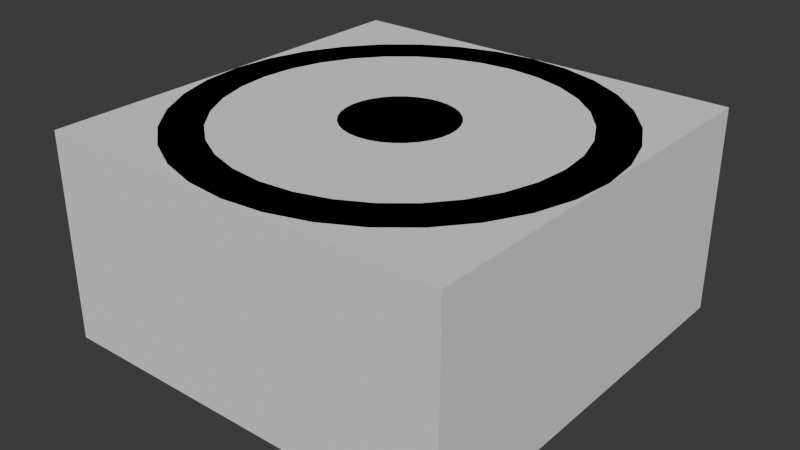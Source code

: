 # Source: weapon_spawner.blend  (saved by Blender 4.5.87; exported with 4.5.12 LTS)
import bpy
from mathutils import Matrix  # noqa: F401  (used for matrix-valued properties, if any)

bpy.ops.wm.read_factory_settings(use_empty=True)
scene = bpy.context.scene
scene.name = 'Scene'

# ---- collections
col_collection = bpy.data.collections.new('Collection'); scene.collection.children.link(col_collection)

# ---- world
world_world = bpy.data.worlds.new('World'); scene.world = world_world
world_world.use_nodes = True; world_world.node_tree.nodes.clear()
_N = world_world.node_tree.nodes; _L = world_world.node_tree.links
n0 = _N.new('ShaderNodeOutputWorld'); n0.name = 'World Output'; n0.location = (200, 100)
n1 = _N.new('ShaderNodeBackground'); n1.name = 'Background'; n1.location = (-200, 100)
n1.inputs[0].default_value = (0.05088, 0.05088, 0.05088, 1.0)
_L.new(n1.outputs[0], n0.inputs[0])
n0.is_active_output = True
world_world.color = (0.05088, 0.05088, 0.05088)
world_world.sun_shadow_jitter_overblur = 0.0

# ---- meshes
me_cylinder = bpy.data.meshes.new('Cylinder')
me_cylinder.from_pydata([(0.0, 1.0, 0.0), (0.0, 1.0, 1.0), (0.1951, 0.9808, 0.0), (0.1951, 0.9808, 1.0), (0.3827, 0.9239, 0.0), (0.3827, 0.9239, 1.0), (0.5556, 0.8315, 0.0), (0.5556, 0.8315, 1.0), (0.7071, 0.7071, 0.0), (0.7071, 0.7071, 1.0), (0.8315, 0.5556, 0.0), (0.8315, 0.5556, 1.0), (0.9239, 0.3827, 0.0), (0.9239, 0.3827, 1.0), (0.9808, 0.1951, 0.0), (0.9808, 0.1951, 1.0), (1.0, 0.0, 0.0), (1.0, 0.0, 1.0), (0.9808, -0.1951, 0.0), (0.9808, -0.1951, 1.0), (0.9239, -0.3827, 0.0), (0.9239, -0.3827, 1.0), (0.8315, -0.5556, 0.0), (0.8315, -0.5556, 1.0), (0.7071, -0.7071, 0.0), (0.7071, -0.7071, 1.0), (0.5556, -0.8315, 0.0), (0.5556, -0.8315, 1.0), (0.3827, -0.9239, 0.0), (0.3827, -0.9239, 1.0), (0.1951, -0.9808, 0.0), (0.1951, -0.9808, 1.0), (0.0, -1.0, 0.0), (0.0, -1.0, 1.0), (-0.1951, -0.9808, 0.0), (-0.1951, -0.9808, 1.0), (-0.3827, -0.9239, 0.0), (-0.3827, -0.9239, 1.0), (-0.5556, -0.8315, 0.0), (-0.5556, -0.8315, 1.0), (-0.7071, -0.7071, 0.0), (-0.7071, -0.7071, 1.0), (-0.8315, -0.5556, 0.0), (-0.8315, -0.5556, 1.0), (-0.9239, -0.3827, 0.0), (-0.9239, -0.3827, 1.0), (-0.9808, -0.1951, 0.0), (-0.9808, -0.1951, 1.0), (-1.0, 0.0, 0.0), (-1.0, 0.0, 1.0), (-0.9808, 0.1951, 0.0), (-0.9808, 0.1951, 1.0), (-0.9239, 0.3827, 0.0), (-0.9239, 0.3827, 1.0), (-0.8315, 0.5556, 0.0), (-0.8315, 0.5556, 1.0), (-0.7071, 0.7071, 0.0), (-0.7071, 0.7071, 1.0), (-0.5556, 0.8315, 0.0), (-0.5556, 0.8315, 1.0), (-0.3827, 0.9239, 0.0), (-0.3827, 0.9239, 1.0), (-0.1951, 0.9808, 0.0), (-0.1951, 0.9808, 1.0), (-0.0515, 0.2589, 1.0), (-0.101, 0.2439, 1.0), (-0.1466, 0.2195, 1.0), (-0.1866, 0.1866, 1.0), (-0.2195, 0.1466, 1.0), (-0.2439, 0.101, 1.0), (-0.2589, 0.0515, 1.0), (-0.264, -2.778e-09, 1.0), (-0.2589, -0.0515, 1.0), (-0.2439, -0.101, 1.0), (-0.2195, -0.1466, 1.0), (-0.1866, -0.1866, 1.0), (-0.1466, -0.2195, 1.0), (-0.101, -0.2439, 1.0), (-0.0515, -0.2589, 1.0), (-1.196e-08, -0.264, 1.0), (0.05149, -0.2589, 1.0), (0.101, -0.2439, 1.0), (0.1466, -0.2195, 1.0), (0.1866, -0.1866, 1.0), (0.2195, -0.1466, 1.0), (0.2439, -0.101, 1.0), (0.2589, -0.0515, 1.0), (0.264, -2.778e-09, 1.0), (0.2589, 0.0515, 1.0), (0.2439, 0.101, 1.0), (0.2195, 0.1466, 1.0), (0.1866, 0.1866, 1.0), (0.1466, 0.2195, 1.0), (0.101, 0.2439, 1.0), (0.05149, 0.2589, 1.0), (-1.196e-08, 0.264, 1.0), (-0.1581, 0.795, 1.0), (-0.3102, 0.7489, 1.0), (-0.4503, 0.674, 1.0), (-0.5732, 0.5732, 1.0), (-0.674, 0.4503, 1.0), (-0.7489, 0.3102, 1.0), (-0.795, 0.1581, 1.0), (-0.8106, -2.822e-09, 1.0), (-0.795, -0.1581, 1.0), (-0.7489, -0.3102, 1.0), (-0.674, -0.4503, 1.0), (-0.5732, -0.5732, 1.0), (-0.4503, -0.674, 1.0), (-0.3102, -0.7489, 1.0), (-0.1581, -0.795, 1.0), (-2.293e-09, -0.8106, 1.0), (0.1581, -0.795, 1.0), (0.3102, -0.7489, 1.0), (0.4503, -0.674, 1.0), (0.5732, -0.5732, 1.0), (0.674, -0.4503, 1.0), (0.7489, -0.3102, 1.0), (0.795, -0.1581, 1.0), (0.8106, -2.822e-09, 1.0), (0.795, 0.1581, 1.0), (0.7489, 0.3102, 1.0), (0.674, 0.4503, 1.0), (0.5732, 0.5732, 1.0), (0.4503, 0.674, 1.0), (0.3102, 0.7489, 1.0), (0.1581, 0.795, 1.0), (-2.293e-09, 0.8106, 1.0), (-0.1756, -0.1724, 1.0), (-0.1971, -0.1188, 1.0), (-0.2104, -0.06055, 1.0), (-0.2148, -9.313e-10, 1.0), (-0.2104, 0.06055, 1.0), (-0.1971, 0.1188, 1.0), (-0.1756, 0.1724, 1.0), (-0.1225, -0.1916, 1.0), (-0.1384, -0.132, 1.0), (-0.1482, -0.06728, 1.0), (-0.1515, -1.863e-09, 1.0), (-0.1482, 0.06728, 1.0), (-0.1384, 0.132, 1.0), (-0.1225, 0.1916, 1.0), (-0.06288, -0.2034, 1.0), (-0.07134, -0.1401, 1.0), (-0.07654, -0.07143, 1.0), (-0.0783, -2.794e-09, 1.0), (-0.07654, 0.07143, 1.0), (-0.07134, 0.1401, 1.0), (-0.06288, 0.2034, 1.0), (-5.588e-09, -0.2074, 1.0), (-3.725e-09, -0.1429, 1.0), (-1.863e-08, -0.07282, 1.0), (-2.235e-08, -3.725e-09, 1.0), (-1.863e-08, 0.07282, 1.0), (-7.451e-09, 0.1429, 1.0), (-1.863e-09, 0.2074, 1.0), (0.06288, -0.2034, 1.0), (0.07134, -0.1401, 1.0), (0.07654, -0.07143, 1.0), (0.0783, -4.657e-09, 1.0), (0.07654, 0.07143, 1.0), (0.07134, 0.1401, 1.0), (0.06288, 0.2034, 1.0), (0.1225, -0.1916, 1.0), (0.1384, -0.132, 1.0), (0.1482, -0.06728, 1.0), (0.1515, -5.588e-09, 1.0), (0.1482, 0.06728, 1.0), (0.1384, 0.132, 1.0), (0.1225, 0.1916, 1.0), (0.1756, -0.1724, 1.0), (0.1971, -0.1188, 1.0), (0.2104, -0.06055, 1.0), (0.2148, -6.519e-09, 1.0), (0.2104, 0.06055, 1.0), (0.1971, 0.1188, 1.0), (0.1756, 0.1724, 1.0), (-5.947e-09, 0.6343, 0.9426), (-9.242e-09, 0.4483, 0.9426), (0.08747, 0.4397, 0.9426), (0.1237, 0.6221, 0.9426), (0.1716, 0.4142, 0.9426), (0.2427, 0.586, 0.9426), (0.2491, 0.3728, 0.9426), (0.3524, 0.5274, 0.9426), (0.317, 0.317, 0.9426), (0.4485, 0.4485, 0.9426), (0.3728, 0.2491, 0.9426), (0.5274, 0.3524, 0.9426), (0.4142, 0.1716, 0.9426), (0.586, 0.2427, 0.9426), (0.4397, 0.08747, 0.9426), (0.6221, 0.1237, 0.9426), (0.4483, -3.418e-09, 0.9426), (0.6343, -3.424e-09, 0.9426), (0.4397, -0.08747, 0.9426), (0.6221, -0.1237, 0.9426), (0.4142, -0.1716, 0.9426), (0.586, -0.2427, 0.9426), (0.3728, -0.2491, 0.9426), (0.5274, -0.3524, 0.9426), (0.317, -0.317, 0.9426), (0.4485, -0.4485, 0.9426), (0.2491, -0.3728, 0.9426), (0.3524, -0.5274, 0.9426), (0.1716, -0.4142, 0.9426), (0.2427, -0.586, 0.9426), (0.08747, -0.4397, 0.9426), (0.1237, -0.6221, 0.9426), (-9.242e-09, -0.4483, 0.9426), (-5.947e-09, -0.6343, 0.9426), (-0.08747, -0.4397, 0.9426), (-0.1237, -0.6221, 0.9426), (-0.1716, -0.4142, 0.9426), (-0.2427, -0.586, 0.9426), (-0.2491, -0.3728, 0.9426), (-0.3524, -0.5274, 0.9426), (-0.317, -0.317, 0.9426), (-0.4485, -0.4485, 0.9426), (-0.3728, -0.2491, 0.9426), (-0.5274, -0.3524, 0.9426), (-0.4142, -0.1716, 0.9426), (-0.586, -0.2427, 0.9426), (-0.4397, -0.08747, 0.9426), (-0.6221, -0.1237, 0.9426), (-0.4483, -3.418e-09, 0.9426), (-0.6343, -3.424e-09, 0.9426), (-0.4397, 0.08747, 0.9426), (-0.6221, 0.1237, 0.9426), (-0.4142, 0.1716, 0.9426), (-0.586, 0.2427, 0.9426), (-0.3728, 0.2491, 0.9426), (-0.5274, 0.3524, 0.9426), (-0.317, 0.317, 0.9426), (-0.4485, 0.4485, 0.9426), (-0.2491, 0.3728, 0.9426), (-0.3524, 0.5274, 0.9426), (-0.1716, 0.4142, 0.9426), (-0.2427, 0.586, 0.9426), (-0.08747, 0.4397, 0.9426), (-0.1237, 0.6221, 0.9426), (0.6533, 0.6652, 0.0), (0.45, 0.7467, 0.0), (0.2294, 0.7969, 0.0), (5.215e-08, 0.8139, 0.0), (-0.2294, 0.7969, -5.96e-08), (-0.45, 0.7467, 0.0), (-0.6533, 0.6652, 0.0), (0.7259, 0.4639, 0.0), (0.5, 0.5243, 0.0), (0.2549, 0.5615, 0.0), (4.47e-08, 0.574, 0.0), (-0.2549, 0.5615, -5.96e-08), (-0.5, 0.5243, 0.0), (-0.7259, 0.4639, 0.0), (0.7706, 0.2382, 0.0), (0.5308, 0.2703, 0.0), (0.2706, 0.29, 0.0), (0.0, 0.2967, 0.0), (-0.2706, 0.29, 0.0), (-0.5308, 0.2703, 0.0), (-0.7706, 0.2382, 0.0), (0.7857, 0.0, 0.0), (0.5412, -1.49e-08, 0.0), (0.2759, -1.49e-08, 0.0), (2.98e-08, -2.98e-08, 0.0), (-0.2759, 0.0, 0.0), (-0.5412, -1.49e-08, 0.0), (-0.7857, -1.49e-08, 0.0), (0.7706, -0.2382, 0.0), (0.5308, -0.2703, 0.0), (0.2706, -0.29, 0.0), (0.0, -0.2967, 0.0), (-0.2706, -0.29, 0.0), (-0.5308, -0.2703, 0.0), (-0.7706, -0.2382, 0.0), (0.7259, -0.4639, 0.0), (0.5, -0.5243, 0.0), (0.2549, -0.5615, -5.96e-08), (1.49e-08, -0.574, 0.0), (-0.2549, -0.5615, 0.0), (-0.5, -0.5243, 0.0), (-0.7259, -0.4639, -5.96e-08), (0.6533, -0.6652, 0.0), (0.45, -0.7467, 0.0), (0.2294, -0.7969, -5.96e-08), (7.451e-09, -0.8139, 0.0), (-0.2294, -0.7969, 0.0), (-0.45, -0.7467, 0.0), (-0.6533, -0.6652, -5.96e-08)], [], [(0, 1, 3, 2), (2, 3, 5, 4), (4, 5, 7, 6), (6, 7, 9, 8), (8, 9, 11, 10), (10, 11, 13, 12), (12, 13, 15, 14), (14, 15, 17, 16), (16, 17, 19, 18), (18, 19, 21, 20), (20, 21, 23, 22), (22, 23, 25, 24), (24, 25, 27, 26), (26, 27, 29, 28), (28, 29, 31, 30), (30, 31, 33, 32), (32, 33, 35, 34), (34, 35, 37, 36), (36, 37, 39, 38), (38, 39, 41, 40), (40, 41, 43, 42), (42, 43, 45, 44), (44, 45, 47, 46), (46, 47, 49, 48), (48, 49, 51, 50), (50, 51, 53, 52), (52, 53, 55, 54), (54, 55, 57, 56), (56, 57, 59, 58), (58, 59, 61, 60), (60, 61, 63, 62), (62, 63, 1, 0), (5, 3, 126, 125), (49, 47, 104, 103), (31, 29, 113, 112), (13, 11, 122, 121), (57, 55, 100, 99), (39, 37, 109, 108), (21, 19, 118, 117), (1, 63, 96, 127), (3, 1, 127, 126), (47, 45, 105, 104), (29, 27, 114, 113), (11, 9, 123, 122), (55, 53, 101, 100), (37, 35, 110, 109), (19, 17, 119, 118), (63, 61, 97, 96), (45, 43, 106, 105), (27, 25, 115, 114), (9, 7, 124, 123), (53, 51, 102, 101), (35, 33, 111, 110), (17, 15, 120, 119), (61, 59, 98, 97), (43, 41, 107, 106), (25, 23, 116, 115), (7, 5, 125, 124), (51, 49, 103, 102), (33, 31, 112, 111), (15, 13, 121, 120), (59, 57, 99, 98), (41, 39, 108, 107), (23, 21, 117, 116), (75, 76, 128, 74), (76, 77, 135, 128), (77, 78, 142, 135), (78, 79, 149, 142), (79, 80, 156, 149), (80, 81, 163, 156), (81, 82, 170, 163), (82, 83, 84, 170), (74, 128, 129, 73), (128, 135, 136, 129), (135, 142, 143, 136), (142, 149, 150, 143), (149, 156, 157, 150), (156, 163, 164, 157), (163, 170, 171, 164), (170, 84, 85, 171), (73, 129, 130, 72), (129, 136, 137, 130), (136, 143, 144, 137), (143, 150, 151, 144), (150, 157, 158, 151), (157, 164, 165, 158), (164, 171, 172, 165), (171, 85, 86, 172), (72, 130, 131, 71), (130, 137, 138, 131), (137, 144, 145, 138), (144, 151, 152, 145), (151, 158, 159, 152), (158, 165, 166, 159), (165, 172, 173, 166), (172, 86, 87, 173), (71, 131, 132, 70), (131, 138, 139, 132), (138, 145, 146, 139), (145, 152, 153, 146), (152, 159, 160, 153), (159, 166, 167, 160), (166, 173, 174, 167), (173, 87, 88, 174), (70, 132, 133, 69), (132, 139, 140, 133), (139, 146, 147, 140), (146, 153, 154, 147), (153, 160, 161, 154), (160, 167, 168, 161), (167, 174, 175, 168), (174, 88, 89, 175), (69, 133, 134, 68), (133, 140, 141, 134), (140, 147, 148, 141), (147, 154, 155, 148), (154, 161, 162, 155), (161, 168, 169, 162), (168, 175, 176, 169), (175, 89, 90, 176), (68, 134, 66, 67), (134, 141, 65, 66), (141, 148, 64, 65), (148, 155, 95, 64), (155, 162, 94, 95), (162, 169, 93, 94), (169, 176, 92, 93), (176, 90, 91, 92), (180, 177, 178, 179), (182, 180, 179, 181), (184, 182, 181, 183), (186, 184, 183, 185), (188, 186, 185, 187), (190, 188, 187, 189), (192, 190, 189, 191), (194, 192, 191, 193), (196, 194, 193, 195), (198, 196, 195, 197), (200, 198, 197, 199), (202, 200, 199, 201), (204, 202, 201, 203), (206, 204, 203, 205), (208, 206, 205, 207), (210, 208, 207, 209), (212, 210, 209, 211), (214, 212, 211, 213), (216, 214, 213, 215), (218, 216, 215, 217), (220, 218, 217, 219), (222, 220, 219, 221), (224, 222, 221, 223), (226, 224, 223, 225), (228, 226, 225, 227), (230, 228, 227, 229), (232, 230, 229, 231), (234, 232, 231, 233), (236, 234, 233, 235), (238, 236, 235, 237), (240, 238, 237, 239), (177, 240, 239, 178), (179, 178, 95, 94), (127, 96, 240, 177), (126, 127, 177, 180), (178, 239, 64, 95), (125, 126, 180, 182), (181, 179, 94, 93), (124, 125, 182, 184), (183, 181, 93, 92), (123, 124, 184, 186), (185, 183, 92, 91), (122, 123, 186, 188), (187, 185, 91, 90), (121, 122, 188, 190), (189, 187, 90, 89), (120, 121, 190, 192), (191, 189, 89, 88), (119, 120, 192, 194), (193, 191, 88, 87), (118, 119, 194, 196), (195, 193, 87, 86), (197, 195, 86, 85), (117, 118, 196, 198), (116, 117, 198, 200), (199, 197, 85, 84), (115, 116, 200, 202), (201, 199, 84, 83), (114, 115, 202, 204), (203, 201, 83, 82), (113, 114, 204, 206), (205, 203, 82, 81), (112, 113, 206, 208), (207, 205, 81, 80), (111, 112, 208, 210), (209, 207, 80, 79), (110, 111, 210, 212), (211, 209, 79, 78), (109, 110, 212, 214), (213, 211, 78, 77), (108, 109, 214, 216), (215, 213, 77, 76), (107, 108, 216, 218), (217, 215, 76, 75), (106, 107, 218, 220), (219, 217, 75, 74), (105, 106, 220, 222), (221, 219, 74, 73), (104, 105, 222, 224), (223, 221, 73, 72), (225, 223, 72, 71), (103, 104, 224, 226), (102, 103, 226, 228), (227, 225, 71, 70), (101, 102, 228, 230), (229, 227, 70, 69), (100, 101, 230, 232), (231, 229, 69, 68), (99, 100, 232, 234), (233, 231, 68, 67), (98, 99, 234, 236), (235, 233, 67, 66), (97, 98, 236, 238), (237, 235, 66, 65), (96, 97, 238, 240), (239, 237, 65, 64), (8, 10, 241, 6), (10, 12, 248, 241), (12, 14, 255, 248), (14, 16, 262, 255), (16, 18, 269, 262), (18, 20, 276, 269), (20, 22, 283, 276), (22, 24, 26, 283), (6, 241, 242, 4), (241, 248, 249, 242), (248, 255, 256, 249), (255, 262, 263, 256), (262, 269, 270, 263), (269, 276, 277, 270), (276, 283, 284, 277), (283, 26, 28, 284), (4, 242, 243, 2), (242, 249, 250, 243), (249, 256, 257, 250), (256, 263, 264, 257), (263, 270, 271, 264), (270, 277, 278, 271), (277, 284, 285, 278), (284, 28, 30, 285), (2, 243, 244, 0), (243, 250, 251, 244), (250, 257, 258, 251), (257, 264, 265, 258), (264, 271, 272, 265), (271, 278, 279, 272), (278, 285, 286, 279), (285, 30, 32, 286), (0, 244, 245, 62), (244, 251, 252, 245), (251, 258, 259, 252), (258, 265, 266, 259), (265, 272, 273, 266), (272, 279, 280, 273), (279, 286, 287, 280), (286, 32, 34, 287), (62, 245, 246, 60), (245, 252, 253, 246), (252, 259, 260, 253), (259, 266, 267, 260), (266, 273, 274, 267), (273, 280, 281, 274), (280, 287, 288, 281), (287, 34, 36, 288), (60, 246, 247, 58), (246, 253, 254, 247), (253, 260, 261, 254), (260, 267, 268, 261), (267, 274, 275, 268), (274, 281, 282, 275), (281, 288, 289, 282), (288, 36, 38, 289), (58, 247, 54, 56), (247, 254, 52, 54), (254, 261, 50, 52), (261, 268, 48, 50), (268, 275, 46, 48), (275, 282, 44, 46), (282, 289, 42, 44), (289, 38, 40, 42)])
_uv = me_cylinder.uv_layers.new(name='UVMap')
_uv.uv.foreach_set('vector', [1.0, 0.5, 1.0, 1.0, 0.9688, 1.0, 0.9688, 0.5, 0.9688, 0.5, 0.9688, 1.0, 0.9375, 1.0, 0.9375, 0.5, 0.9375, 0.5, 0.9375, 1.0, 0.9062, 1.0, 0.9062, 0.5, 0.9062, 0.5, 0.9062, 1.0, 0.875, 1.0, 0.875, 0.5, 0.875, 0.5, 0.875, 1.0, 0.8438, 1.0, 0.8438, 0.5, 0.8438, 0.5, 0.8438, 1.0, 0.8125, 1.0, 0.8125, 0.5, 0.8125, 0.5, 0.8125, 1.0, 0.7812, 1.0, 0.7812, 0.5, 0.7812, 0.5, 0.7812, 1.0, 0.75, 1.0, 0.75, 0.5, 0.75, 0.5, 0.75, 1.0, 0.7188, 1.0, 0.7188, 0.5, 0.7188, 0.5, 0.7188, 1.0, 0.6875, 1.0, 0.6875, 0.5, 0.6875, 0.5, 0.6875, 1.0, 0.6562, 1.0, 0.6562, 0.5, 0.6562, 0.5, 0.6562, 1.0, 0.625, 1.0, 0.625, 0.5, 0.625, 0.5, 0.625, 1.0, 0.5938, 1.0, 0.5938, 0.5, 0.5938, 0.5, 0.5938, 1.0, 0.5625, 1.0, 0.5625, 0.5, 0.5625, 0.5, 0.5625, 1.0, 0.5312, 1.0, 0.5312, 0.5, 0.5312, 0.5, 0.5312, 1.0, 0.5, 1.0, 0.5, 0.5, 0.5, 0.5, 0.5, 1.0, 0.4688, 1.0, 0.4688, 0.5, 0.4688, 0.5, 0.4688, 1.0, 0.4375, 1.0, 0.4375, 0.5, 0.4375, 0.5, 0.4375, 1.0, 0.4062, 1.0, 0.4062, 0.5, 0.4062, 0.5, 0.4062, 1.0, 0.375, 1.0, 0.375, 0.5, 0.375, 0.5, 0.375, 1.0, 0.3438, 1.0, 0.3438, 0.5, 0.3438, 0.5, 0.3438, 1.0, 0.3125, 1.0, 0.3125, 0.5, 0.3125, 0.5, 0.3125, 1.0, 0.2812, 1.0, 0.2812, 0.5, 0.2812, 0.5, 0.2812, 1.0, 0.25, 1.0, 0.25, 0.5, 0.25, 0.5, 0.25, 1.0, 0.2188, 1.0, 0.2188, 0.5, 0.2188, 0.5, 0.2188, 1.0, 0.1875, 1.0, 0.1875, 0.5, 0.1875, 0.5, 0.1875, 1.0, 0.1562, 1.0, 0.1562, 0.5, 0.1562, 0.5, 0.1562, 1.0, 0.125, 1.0, 0.125, 0.5, 0.125, 0.5, 0.125, 1.0, 0.09375, 1.0, 0.09375, 0.5, 0.09375, 0.5, 0.09375, 1.0, 0.0625, 1.0, 0.0625, 0.5, 0.0625, 0.5, 0.0625, 1.0, 0.03125, 1.0, 0.03125, 0.5, 0.03125, 0.5, 0.03125, 1.0, 0.0, 1.0, 0.0, 0.5, 0.9375, 1.0, 0.9688, 1.0, 0.9688, 1.0, 0.9375, 1.0, 0.25, 1.0, 0.2812, 1.0, 0.2812, 1.0, 0.25, 1.0, 0.5312, 1.0, 0.5625, 1.0, 0.5625, 1.0, 0.5312, 1.0, 0.8125, 1.0, 0.8438, 1.0, 0.8438, 1.0, 0.8125, 1.0, 0.125, 1.0, 0.1562, 1.0, 0.1562, 1.0, 0.125, 1.0, 0.4062, 1.0, 0.4375, 1.0, 0.4375, 1.0, 0.4062, 1.0, 0.6875, 1.0, 0.7188, 1.0, 0.7188, 1.0, 0.6875, 1.0, 0.0, 1.0, 0.03125, 1.0, 0.03125, 1.0, 0.0, 1.0, 0.9688, 1.0, 1.0, 1.0, 1.0, 1.0, 0.9688, 1.0, 0.2812, 1.0, 0.3125, 1.0, 0.3125, 1.0, 0.2812, 1.0, 0.5625, 1.0, 0.5938, 1.0, 0.5938, 1.0, 0.5625, 1.0, 0.8438, 1.0, 0.875, 1.0, 0.875, 1.0, 0.8438, 1.0, 0.1562, 1.0, 0.1875, 1.0, 0.1875, 1.0, 0.1562, 1.0, 0.4375, 1.0, 0.4688, 1.0, 0.4688, 1.0, 0.4375, 1.0, 0.7188, 1.0, 0.75, 1.0, 0.75, 1.0, 0.7188, 1.0, 0.03125, 1.0, 0.0625, 1.0, 0.0625, 1.0, 0.03125, 1.0, 0.3125, 1.0, 0.3438, 1.0, 0.3438, 1.0, 0.3125, 1.0, 0.5938, 1.0, 0.625, 1.0, 0.625, 1.0, 0.5938, 1.0, 0.875, 1.0, 0.9062, 1.0, 0.9062, 1.0, 0.875, 1.0, 0.1875, 1.0, 0.2188, 1.0, 0.2188, 1.0, 0.1875, 1.0, 0.4688, 1.0, 0.5, 1.0, 0.5, 1.0, 0.4688, 1.0, 0.75, 1.0, 0.7812, 1.0, 0.7812, 1.0, 0.75, 1.0, 0.0625, 1.0, 0.09375, 1.0, 0.09375, 1.0, 0.0625, 1.0, 0.3438, 1.0, 0.375, 1.0, 0.375, 1.0, 0.3438, 1.0, 0.625, 1.0, 0.6562, 1.0, 0.6562, 1.0, 0.625, 1.0, 0.9062, 1.0, 0.9375, 1.0, 0.9375, 1.0, 0.9062, 1.0, 0.2188, 1.0, 0.25, 1.0, 0.25, 1.0, 0.2188, 1.0, 0.5, 1.0, 0.5312, 1.0, 0.5312, 1.0, 0.5, 1.0, 0.7812, 1.0, 0.8125, 1.0, 0.8125, 1.0, 0.7812, 1.0, 0.09375, 1.0, 0.125, 1.0, 0.125, 1.0, 0.09375, 1.0, 0.375, 1.0, 0.4062, 1.0, 0.4062, 1.0, 0.375, 1.0, 0.6562, 1.0, 0.6875, 1.0, 0.6875, 1.0, 0.6562, 1.0, 0.375, 1.0, 0.4062, 1.0, 0.375, 1.0, 0.3438, 1.0, 0.4062, 1.0, 0.4375, 1.0, 0.4021, 1.0, 0.375, 1.0, 0.4375, 1.0, 0.4688, 1.0, 0.429, 1.0, 0.4021, 1.0, 0.4688, 1.0, 0.5, 1.0, 0.4565, 1.0, 0.429, 1.0, 0.5, 1.0, 0.5312, 1.0, 0.571, 1.0, 0.5435, 1.0, 0.5312, 1.0, 0.5625, 1.0, 0.5979, 1.0, 0.571, 1.0, 0.5625, 1.0, 0.5938, 1.0, 0.625, 1.0, 0.5979, 1.0, 0.5938, 1.0, 0.625, 1.0, 0.6562, 1.0, 0.625, 1.0, 0.3438, 1.0, 0.375, 1.0, 0.3479, 1.0, 0.3125, 1.0, 0.375, 1.0, 0.4021, 1.0, 0.375, 1.0, 0.3479, 1.0, 0.4021, 1.0, 0.429, 1.0, 0.401, 1.0, 0.375, 1.0, 0.429, 1.0, 0.4565, 1.0, 0.4286, 1.0, 0.401, 1.0, 0.5435, 1.0, 0.571, 1.0, 0.599, 1.0, 0.5714, 1.0, 0.571, 1.0, 0.5979, 1.0, 0.625, 1.0, 0.599, 1.0, 0.5979, 1.0, 0.625, 1.0, 0.6521, 1.0, 0.625, 1.0, 0.625, 1.0, 0.6562, 1.0, 0.6875, 1.0, 0.6521, 1.0, 0.3125, 1.0, 0.3479, 1.0, 0.321, 1.0, 0.2812, 1.0, 0.3479, 1.0, 0.375, 1.0, 0.349, 1.0, 0.321, 1.0, 0.375, 1.0, 0.401, 1.0, 0.375, 1.0, 0.349, 1.0, 0.401, 1.0, 0.4286, 1.0, 0.4032, 1.0, 0.375, 1.0, 0.5714, 1.0, 0.599, 1.0, 0.625, 1.0, 0.5968, 1.0, 0.599, 1.0, 0.625, 1.0, 0.651, 1.0, 0.625, 1.0, 0.625, 1.0, 0.6521, 1.0, 0.679, 1.0, 0.651, 1.0, 0.6521, 1.0, 0.6875, 1.0, 0.7188, 1.0, 0.679, 1.0, 0.2812, 1.0, 0.321, 1.0, 0.2935, 1.0, 0.25, 1.0, 0.321, 1.0, 0.349, 1.0, 0.3214, 1.0, 0.2935, 1.0, 0.349, 1.0, 0.375, 1.0, 0.3468, 1.0, 0.3214, 1.0, 0.375, 1.0, 0.4032, 1.0, 0.375, 1.0, 0.3468, 1.0, 0.5968, 1.0, 0.625, 1.0, 0.6532, 1.0, 0.625, 1.0, 0.625, 1.0, 0.651, 1.0, 0.6786, 1.0, 0.6532, 1.0, 0.651, 1.0, 0.679, 1.0, 0.7065, 1.0, 0.6786, 1.0, 0.679, 1.0, 0.7188, 1.0, 0.75, 1.0, 0.7065, 1.0, 0.25, 1.0, 0.2935, 1.0, 0.2642, 1.0, 0.2188, 1.0, 0.2935, 1.0, 0.3214, 1.0, 0.2899, 1.0, 0.2642, 1.0, 0.3214, 1.0, 0.3468, 1.0, 0.3125, 1.0, 0.2899, 1.0, 0.3468, 1.0, 0.375, 1.0, 0.3387, 1.0, 0.3125, 1.0, 0.625, 1.0, 0.6532, 1.0, 0.6875, 1.0, 0.6613, 1.0, 0.6532, 1.0, 0.6786, 1.0, 0.7101, 1.0, 0.6875, 1.0, 0.6786, 1.0, 0.7065, 1.0, 0.7358, 1.0, 0.7101, 1.0, 0.7065, 1.0, 0.75, 1.0, 0.7812, 1.0, 0.7358, 1.0, 0.2188, 1.0, 0.2642, 1.0, 0.2311, 1.0, 0.1875, 1.0, 0.2642, 1.0, 0.2899, 1.0, 0.25, 1.0, 0.2311, 1.0, 0.2899, 1.0, 0.3125, 1.0, 0.2656, 1.0, 0.25, 1.0, 0.3125, 1.0, 0.3387, 1.0, 0.2857, 1.0, 0.2656, 1.0, 0.6613, 1.0, 0.6875, 1.0, 0.7344, 1.0, 0.7143, 1.0, 0.6875, 1.0, 0.7101, 1.0, 0.75, 1.0, 0.7344, 1.0, 0.7101, 1.0, 0.7358, 1.0, 0.7689, 1.0, 0.75, 1.0, 0.7358, 1.0, 0.7812, 1.0, 0.8125, 1.0, 0.7689, 1.0, 0.1875, 1.0, 0.2311, 1.0, 0.1875, 1.0, 0.1562, 1.0, 0.2311, 1.0, 0.25, 1.0, 0.19, 1.0, 0.1875, 1.0, 0.25, 1.0, 0.2656, 1.0, 0.1903, 1.0, 0.19, 1.0, 0.2656, 1.0, 0.2857, 1.0, 0.1957, 1.0, 0.1903, 1.0, 0.7143, 1.0, 0.7344, 1.0, 0.8097, 1.0, 0.8043, 1.0, 0.7344, 1.0, 0.75, 1.0, 0.81, 1.0, 0.8097, 1.0, 0.75, 1.0, 0.7689, 1.0, 0.8125, 1.0, 0.81, 1.0, 0.7689, 1.0, 0.8125, 1.0, 0.8438, 1.0, 0.8125, 1.0, 0.1562, 1.0, 0.1875, 1.0, 0.09375, 1.0, 0.125, 1.0, 0.1875, 1.0, 0.19, 1.0, 0.0625, 1.0, 0.09375, 1.0, 0.19, 1.0, 0.1903, 1.0, 0.03125, 1.0, 0.0625, 1.0, 0.1903, 1.0, 0.1957, 1.0, 0.0, 1.0, 0.03125, 1.0, 0.8043, 1.0, 0.8097, 1.0, 0.9688, 1.0, 1.0, 1.0, 0.8097, 1.0, 0.81, 1.0, 0.9375, 1.0, 0.9688, 1.0, 0.81, 1.0, 0.8125, 1.0, 0.9062, 1.0, 0.9375, 1.0, 0.8125, 1.0, 0.8438, 1.0, 0.875, 1.0, 0.9062, 1.0, 0.9688, 1.0, 1.0, 1.0, 1.0, 1.0, 0.9688, 1.0, 0.9375, 1.0, 0.9688, 1.0, 0.9688, 1.0, 0.9375, 1.0, 0.9062, 1.0, 0.9375, 1.0, 0.9375, 1.0, 0.9062, 1.0, 0.875, 1.0, 0.9062, 1.0, 0.9062, 1.0, 0.875, 1.0, 0.8438, 1.0, 0.875, 1.0, 0.875, 1.0, 0.8437, 1.0, 0.8125, 1.0, 0.8438, 1.0, 0.8437, 1.0, 0.8125, 1.0, 0.7813, 1.0, 0.8125, 1.0, 0.8125, 1.0, 0.7812, 1.0, 0.75, 1.0, 0.7813, 1.0, 0.7812, 1.0, 0.75, 1.0, 0.7188, 1.0, 0.75, 1.0, 0.75, 1.0, 0.7188, 1.0, 0.6875, 1.0, 0.7188, 1.0, 0.7188, 1.0, 0.6875, 1.0, 0.6562, 1.0, 0.6875, 1.0, 0.6875, 1.0, 0.6562, 1.0, 0.625, 1.0, 0.6562, 1.0, 0.6562, 1.0, 0.625, 1.0, 0.5938, 1.0, 0.625, 1.0, 0.625, 1.0, 0.5938, 1.0, 0.5625, 1.0, 0.5938, 1.0, 0.5938, 1.0, 0.5625, 1.0, 0.5312, 1.0, 0.5625, 1.0, 0.5625, 1.0, 0.5312, 1.0, 0.5, 1.0, 0.5312, 1.0, 0.5312, 1.0, 0.5, 1.0, 0.4688, 1.0, 0.5, 1.0, 0.5, 1.0, 0.4688, 1.0, 0.4375, 1.0, 0.4688, 1.0, 0.4688, 1.0, 0.4375, 1.0, 0.4062, 1.0, 0.4375, 1.0, 0.4375, 1.0, 0.4062, 1.0, 0.375, 1.0, 0.4062, 1.0, 0.4062, 1.0, 0.375, 1.0, 0.3438, 1.0, 0.375, 1.0, 0.375, 1.0, 0.3438, 1.0, 0.3125, 1.0, 0.3438, 1.0, 0.3438, 1.0, 0.3125, 1.0, 0.2812, 1.0, 0.3125, 1.0, 0.3125, 1.0, 0.2812, 1.0, 0.25, 1.0, 0.2812, 1.0, 0.2812, 1.0, 0.25, 1.0, 0.2188, 1.0, 0.25, 1.0, 0.25, 1.0, 0.2188, 1.0, 0.1875, 1.0, 0.2188, 1.0, 0.2188, 1.0, 0.1875, 1.0, 0.1563, 1.0, 0.1875, 1.0, 0.1875, 1.0, 0.1562, 1.0, 0.125, 1.0, 0.1563, 1.0, 0.1562, 1.0, 0.125, 1.0, 0.09375, 1.0, 0.125, 1.0, 0.125, 1.0, 0.09375, 1.0, 0.0625, 1.0, 0.09375, 1.0, 0.09375, 1.0, 0.0625, 1.0, 0.03125, 1.0, 0.0625, 1.0, 0.0625, 1.0, 0.03125, 1.0, 0.0, 1.0, 0.03125, 1.0, 0.03125, 1.0, 0.0, 1.0, 0.9688, 1.0, 1.0, 1.0, 1.0, 1.0, 0.9688, 1.0, 0.0, 1.0, 0.03125, 1.0, 0.03125, 1.0, 0.0, 1.0, 0.9688, 1.0, 1.0, 1.0, 1.0, 1.0, 0.9688, 1.0, 0.0, 1.0, 0.03125, 1.0, 0.03125, 1.0, 0.0, 1.0, 0.9375, 1.0, 0.9688, 1.0, 0.9688, 1.0, 0.9375, 1.0, 0.9375, 1.0, 0.9688, 1.0, 0.9688, 1.0, 0.9375, 1.0, 0.9062, 1.0, 0.9375, 1.0, 0.9375, 1.0, 0.9062, 1.0, 0.9062, 1.0, 0.9375, 1.0, 0.9375, 1.0, 0.9062, 1.0, 0.875, 1.0, 0.9062, 1.0, 0.9062, 1.0, 0.875, 1.0, 0.875, 1.0, 0.9062, 1.0, 0.9062, 1.0, 0.875, 1.0, 0.8438, 1.0, 0.875, 1.0, 0.875, 1.0, 0.8438, 1.0, 0.8437, 1.0, 0.875, 1.0, 0.875, 1.0, 0.8438, 1.0, 0.8125, 1.0, 0.8438, 1.0, 0.8438, 1.0, 0.8125, 1.0, 0.8125, 1.0, 0.8437, 1.0, 0.8438, 1.0, 0.8125, 1.0, 0.7812, 1.0, 0.8125, 1.0, 0.8125, 1.0, 0.7813, 1.0, 0.7812, 1.0, 0.8125, 1.0, 0.8125, 1.0, 0.7812, 1.0, 0.75, 1.0, 0.7812, 1.0, 0.7813, 1.0, 0.75, 1.0, 0.75, 1.0, 0.7812, 1.0, 0.7812, 1.0, 0.75, 1.0, 0.7188, 1.0, 0.75, 1.0, 0.75, 1.0, 0.7188, 1.0, 0.7188, 1.0, 0.75, 1.0, 0.75, 1.0, 0.7188, 1.0, 0.6875, 1.0, 0.7188, 1.0, 0.7188, 1.0, 0.6875, 1.0, 0.6875, 1.0, 0.7188, 1.0, 0.7188, 1.0, 0.6875, 1.0, 0.6562, 1.0, 0.6875, 1.0, 0.6875, 1.0, 0.6562, 1.0, 0.6562, 1.0, 0.6875, 1.0, 0.6875, 1.0, 0.6562, 1.0, 0.625, 1.0, 0.6562, 1.0, 0.6562, 1.0, 0.625, 1.0, 0.625, 1.0, 0.6562, 1.0, 0.6562, 1.0, 0.625, 1.0, 0.5938, 1.0, 0.625, 1.0, 0.625, 1.0, 0.5938, 1.0, 0.5938, 1.0, 0.625, 1.0, 0.625, 1.0, 0.5938, 1.0, 0.5625, 1.0, 0.5938, 1.0, 0.5938, 1.0, 0.5625, 1.0, 0.5625, 1.0, 0.5938, 1.0, 0.5938, 1.0, 0.5625, 1.0, 0.5312, 1.0, 0.5625, 1.0, 0.5625, 1.0, 0.5312, 1.0, 0.5312, 1.0, 0.5625, 1.0, 0.5625, 1.0, 0.5312, 1.0, 0.5, 1.0, 0.5312, 1.0, 0.5312, 1.0, 0.5, 1.0, 0.5, 1.0, 0.5312, 1.0, 0.5312, 1.0, 0.5, 1.0, 0.4688, 1.0, 0.5, 1.0, 0.5, 1.0, 0.4688, 1.0, 0.4688, 1.0, 0.5, 1.0, 0.5, 1.0, 0.4688, 1.0, 0.4375, 1.0, 0.4688, 1.0, 0.4688, 1.0, 0.4375, 1.0, 0.4375, 1.0, 0.4688, 1.0, 0.4688, 1.0, 0.4375, 1.0, 0.4062, 1.0, 0.4375, 1.0, 0.4375, 1.0, 0.4062, 1.0, 0.4062, 1.0, 0.4375, 1.0, 0.4375, 1.0, 0.4062, 1.0, 0.375, 1.0, 0.4062, 1.0, 0.4062, 1.0, 0.375, 1.0, 0.375, 1.0, 0.4062, 1.0, 0.4062, 1.0, 0.375, 1.0, 0.3438, 1.0, 0.375, 1.0, 0.375, 1.0, 0.3438, 1.0, 0.3438, 1.0, 0.375, 1.0, 0.375, 1.0, 0.3438, 1.0, 0.3125, 1.0, 0.3438, 1.0, 0.3438, 1.0, 0.3125, 1.0, 0.3125, 1.0, 0.3438, 1.0, 0.3438, 1.0, 0.3125, 1.0, 0.2812, 1.0, 0.3125, 1.0, 0.3125, 1.0, 0.2812, 1.0, 0.2812, 1.0, 0.3125, 1.0, 0.3125, 1.0, 0.2812, 1.0, 0.25, 1.0, 0.2812, 1.0, 0.2812, 1.0, 0.25, 1.0, 0.25, 1.0, 0.2812, 1.0, 0.2812, 1.0, 0.25, 1.0, 0.2188, 1.0, 0.25, 1.0, 0.25, 1.0, 0.2188, 1.0, 0.2188, 1.0, 0.25, 1.0, 0.25, 1.0, 0.2188, 1.0, 0.1875, 1.0, 0.2188, 1.0, 0.2188, 1.0, 0.1875, 1.0, 0.1875, 1.0, 0.2188, 1.0, 0.2188, 1.0, 0.1875, 1.0, 0.1562, 1.0, 0.1875, 1.0, 0.1875, 1.0, 0.1563, 1.0, 0.1562, 1.0, 0.1875, 1.0, 0.1875, 1.0, 0.1562, 1.0, 0.125, 1.0, 0.1562, 1.0, 0.1563, 1.0, 0.125, 1.0, 0.125, 1.0, 0.1562, 1.0, 0.1562, 1.0, 0.125, 1.0, 0.09375, 1.0, 0.125, 1.0, 0.125, 1.0, 0.09375, 1.0, 0.09375, 1.0, 0.125, 1.0, 0.125, 1.0, 0.09375, 1.0, 0.0625, 1.0, 0.09375, 1.0, 0.09375, 1.0, 0.0625, 1.0, 0.0625, 1.0, 0.09375, 1.0, 0.09375, 1.0, 0.0625, 1.0, 0.03125, 1.0, 0.0625, 1.0, 0.0625, 1.0, 0.03125, 1.0, 0.03125, 1.0, 0.0625, 1.0, 0.0625, 1.0, 0.03125, 1.0, 0.875, 0.5, 0.8438, 0.5, 0.8125, 0.5, 0.9062, 0.5, 0.8438, 0.5, 0.8125, 0.5, 0.7689, 0.5, 0.8125, 0.5, 0.8125, 0.5, 0.7812, 0.5, 0.7358, 0.5, 0.7689, 0.5, 0.7812, 0.5, 0.75, 0.5, 0.7065, 0.5, 0.7358, 0.5, 0.75, 0.5, 0.7188, 0.5, 0.679, 0.5, 0.7065, 0.5, 0.7188, 0.5, 0.6875, 0.5, 0.6521, 0.5, 0.679, 0.5, 0.6875, 0.5, 0.6562, 0.5, 0.625, 0.5, 0.6521, 0.5, 0.6562, 0.5, 0.625, 0.5, 0.5938, 0.5, 0.625, 0.5, 0.9062, 0.5, 0.8125, 0.5, 0.81, 0.5, 0.9375, 0.5, 0.8125, 0.5, 0.7689, 0.5, 0.75, 0.5, 0.81, 0.5, 0.7689, 0.5, 0.7358, 0.5, 0.7101, 0.5, 0.75, 0.5, 0.7358, 0.5, 0.7065, 0.5, 0.6786, 0.5, 0.7101, 0.5, 0.7065, 0.5, 0.679, 0.5, 0.651, 0.5, 0.6786, 0.5, 0.679, 0.5, 0.6521, 0.5, 0.625, 0.5, 0.651, 0.5, 0.6521, 0.5, 0.625, 0.5, 0.5979, 0.5, 0.625, 0.5, 0.625, 0.5, 0.5938, 0.5, 0.5625, 0.5, 0.5979, 0.5, 0.9375, 0.5, 0.81, 0.5, 0.8097, 0.5, 0.9688, 0.5, 0.81, 0.5, 0.75, 0.5, 0.7344, 0.5, 0.8097, 0.5, 0.75, 0.5, 0.7101, 0.5, 0.6875, 0.5, 0.7344, 0.5, 0.7101, 0.5, 0.6786, 0.5, 0.6532, 0.5, 0.6875, 0.5, 0.6786, 0.5, 0.651, 0.5, 0.625, 0.5, 0.6532, 0.5, 0.651, 0.5, 0.625, 0.5, 0.599, 0.5, 0.625, 0.5, 0.625, 0.5, 0.5979, 0.5, 0.571, 0.5, 0.599, 0.5, 0.5979, 0.5, 0.5625, 0.5, 0.5312, 0.5, 0.571, 0.5, 0.9688, 0.5, 0.8097, 0.5, 0.8043, 0.5, 1.0, 0.5, 0.8097, 0.5, 0.7344, 0.5, 0.7143, 0.5, 0.8043, 0.5, 0.7344, 0.5, 0.6875, 0.5, 0.6613, 0.5, 0.7143, 0.5, 0.6875, 0.5, 0.6532, 0.5, 0.625, 0.5, 0.6613, 0.5, 0.6532, 0.5, 0.625, 0.5, 0.5968, 0.5, 0.625, 0.5, 0.625, 0.5, 0.599, 0.5, 0.5714, 0.5, 0.5968, 0.5, 0.599, 0.5, 0.571, 0.5, 0.5435, 0.5, 0.5714, 0.5, 0.571, 0.5, 0.5312, 0.5, 0.5, 0.5, 0.5435, 0.5, 0.0, 0.5, 0.1957, 0.5, 0.1903, 0.5, 0.03125, 0.5, 0.1957, 0.5, 0.2857, 0.5, 0.2656, 0.5, 0.1903, 0.5, 0.2857, 0.5, 0.3387, 0.5, 0.3125, 0.5, 0.2656, 0.5, 0.3387, 0.5, 0.375, 0.5, 0.3468, 0.5, 0.3125, 0.5, 0.375, 0.5, 0.4032, 0.5, 0.375, 0.5, 0.3468, 0.5, 0.4032, 0.5, 0.4286, 0.5, 0.401, 0.5, 0.375, 0.5, 0.4286, 0.5, 0.4565, 0.5, 0.429, 0.5, 0.401, 0.5, 0.4565, 0.5, 0.5, 0.5, 0.4688, 0.5, 0.429, 0.5, 0.03125, 0.5, 0.1903, 0.5, 0.19, 0.5, 0.0625, 0.5, 0.1903, 0.5, 0.2656, 0.5, 0.25, 0.5, 0.19, 0.5, 0.2656, 0.5, 0.3125, 0.5, 0.2899, 0.5, 0.25, 0.5, 0.3125, 0.5, 0.3468, 0.5, 0.3214, 0.5, 0.2899, 0.5, 0.3468, 0.5, 0.375, 0.5, 0.349, 0.5, 0.3214, 0.5, 0.375, 0.5, 0.401, 0.5, 0.375, 0.5, 0.349, 0.5, 0.401, 0.5, 0.429, 0.5, 0.4021, 0.5, 0.375, 0.5, 0.429, 0.5, 0.4688, 0.5, 0.4375, 0.5, 0.4021, 0.5, 0.0625, 0.5, 0.19, 0.5, 0.1875, 0.5, 0.09375, 0.5, 0.19, 0.5, 0.25, 0.5, 0.2311, 0.5, 0.1875, 0.5, 0.25, 0.5, 0.2899, 0.5, 0.2642, 0.5, 0.2311, 0.5, 0.2899, 0.5, 0.3214, 0.5, 0.2935, 0.5, 0.2642, 0.5, 0.3214, 0.5, 0.349, 0.5, 0.321, 0.5, 0.2935, 0.5, 0.349, 0.5, 0.375, 0.5, 0.3479, 0.5, 0.321, 0.5, 0.375, 0.5, 0.4021, 0.5, 0.375, 0.5, 0.3479, 0.5, 0.4021, 0.5, 0.4375, 0.5, 0.4062, 0.5, 0.375, 0.5, 0.09375, 0.5, 0.1875, 0.5, 0.1562, 0.5, 0.125, 0.5, 0.1875, 0.5, 0.2311, 0.5, 0.1875, 0.5, 0.1562, 0.5, 0.2311, 0.5, 0.2642, 0.5, 0.2188, 0.5, 0.1875, 0.5, 0.2642, 0.5, 0.2935, 0.5, 0.25, 0.5, 0.2188, 0.5, 0.2935, 0.5, 0.321, 0.5, 0.2812, 0.5, 0.25, 0.5, 0.321, 0.5, 0.3479, 0.5, 0.3125, 0.5, 0.2812, 0.5, 0.3479, 0.5, 0.375, 0.5, 0.3438, 0.5, 0.3125, 0.5, 0.375, 0.5, 0.4062, 0.5, 0.375, 0.5, 0.3438, 0.5])
me_cylinder.update()
me_cube_001 = bpy.data.meshes.new('Cube.001')
me_cube_001.from_pydata([(-1.0, -1.0, 0.0), (-1.0, -1.0, 1.0), (-1.0, 1.0, 0.0), (-1.0, 1.0, 1.0), (1.0, -1.0, 0.0), (1.0, -1.0, 1.0), (1.0, 1.0, 0.0), (1.0, 1.0, 1.0)], [], [(0, 1, 3, 2), (2, 3, 7, 6), (6, 7, 5, 4), (4, 5, 1, 0), (2, 6, 4, 0), (7, 3, 1, 5)])
_uv = me_cube_001.uv_layers.new(name='UVMap')
_uv.uv.foreach_set('vector', [0.375, 0.0, 0.625, 0.0, 0.625, 0.25, 0.375, 0.25, 0.375, 0.25, 0.625, 0.25, 0.625, 0.5, 0.375, 0.5, 0.375, 0.5, 0.625, 0.5, 0.625, 0.75, 0.375, 0.75, 0.375, 0.75, 0.625, 0.75, 0.625, 1.0, 0.375, 1.0, 0.125, 0.5, 0.375, 0.5, 0.375, 0.75, 0.125, 0.75, 0.625, 0.5, 0.875, 0.5, 0.875, 0.75, 0.625, 0.75])
me_cube_001.update()

# ---- objects
ob_cylinder = bpy.data.objects.new('Cylinder', me_cylinder)
ob_cube_colonly = bpy.data.objects.new('Cube-colonly', me_cube_001)

# ---- transforms, parenting, visibility, modifiers, constraints
ob_cylinder.location = (0.0, 0.0, 0.0)
ob_cylinder.scale = (0.5, 0.5, 0.5)
ob_cube_colonly.location = (0.0, 0.0, 0.0)
ob_cube_colonly.scale = (0.5, 0.5, 0.5)

# ---- collection membership
col_collection.objects.link(ob_cylinder)
col_collection.objects.link(ob_cube_colonly)

# ---- scene / render settings (as saved in the file)
scene.frame_start = 1; scene.frame_end = 250; scene.frame_set(1)
scene.render.engine = 'BLENDER_EEVEE_NEXT'
bpy.context.view_layer.update()

# ---- added for rendering (the .blend has no active camera and no usable light): camera, sun
cam_auto = bpy.data.cameras.new('AutoCamera')
cam_auto.lens = 50.0
cam_auto.sensor_width = 36.0
cam_auto.clip_end = 1000.0
ob_auto_camera = bpy.data.objects.new('AutoCamera', cam_auto)
scene.collection.objects.link(ob_auto_camera)
ob_auto_camera.location = (1.38784, -1.6654, 1.36027)
ob_auto_camera.rotation_euler = (1.09748, -7.21219e-08, 0.694738)
scene.camera = ob_auto_camera
light_auto_sun = bpy.data.lights.new('AutoSun', 'SUN')
light_auto_sun.energy = 3.0
light_auto_sun.angle = 0.0523599
ob_auto_sun = bpy.data.objects.new('AutoSun', light_auto_sun)
scene.collection.objects.link(ob_auto_sun)
ob_auto_sun.rotation_euler = (0.872665, 0.174533, 0.523599)
bpy.context.view_layer.update()
